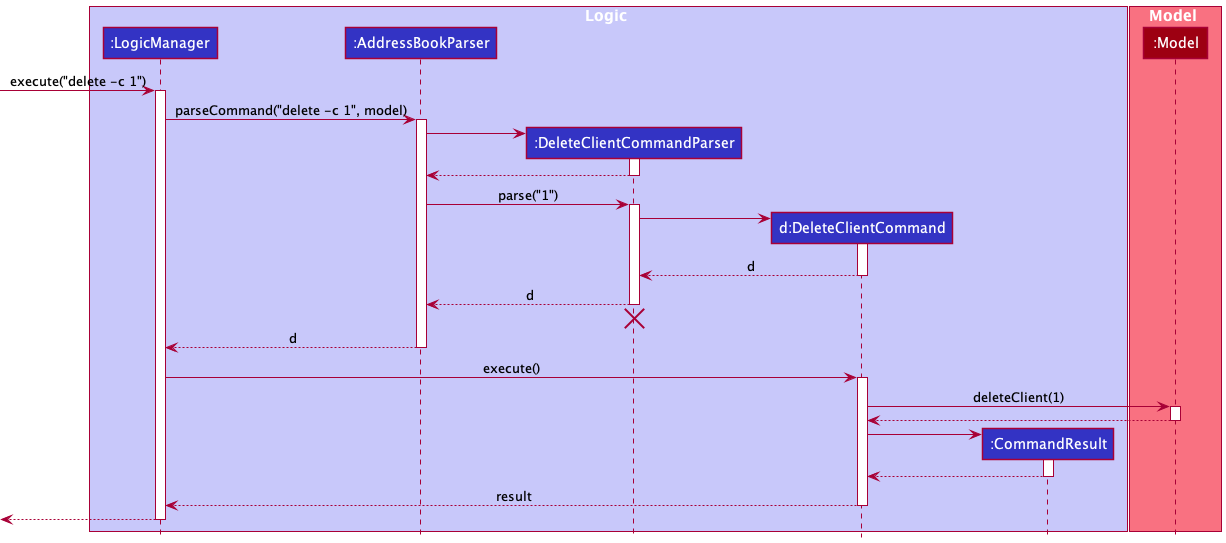

The diagram above was rendered by PlantUML. Its source (embedded in the PNG):
@startuml
!include style.puml

box Logic LOGIC_COLOR_T1
participant ":LogicManager" as LogicManager LOGIC_COLOR
participant ":AddressBookParser" as AddressBookParser LOGIC_COLOR
participant ":DeleteClientCommandParser" as DeleteClientCommandParser LOGIC_COLOR
participant "d:DeleteClientCommand" as DeleteClientCommand LOGIC_COLOR
participant ":CommandResult" as CommandResult LOGIC_COLOR
end box

box Model MODEL_COLOR_T1
participant ":Model" as Model MODEL_COLOR
end box

[-> LogicManager : execute("delete -c 1")
activate LogicManager

LogicManager -> AddressBookParser : parseCommand("delete -c 1", model)
activate AddressBookParser

create DeleteClientCommandParser
AddressBookParser -> DeleteClientCommandParser
activate DeleteClientCommandParser

DeleteClientCommandParser --> AddressBookParser
deactivate DeleteClientCommandParser

AddressBookParser -> DeleteClientCommandParser : parse("1")
activate DeleteClientCommandParser

create DeleteClientCommand
DeleteClientCommandParser -> DeleteClientCommand
activate DeleteClientCommand

DeleteClientCommand --> DeleteClientCommandParser : d
deactivate DeleteClientCommand

DeleteClientCommandParser --> AddressBookParser : d
deactivate DeleteClientCommandParser
'Hidden arrow to position the destroy marker below the end of the activation bar.
DeleteClientCommandParser -[hidden]-> AddressBookParser
destroy DeleteClientCommandParser

AddressBookParser --> LogicManager : d
deactivate AddressBookParser

LogicManager -> DeleteClientCommand : execute()
activate DeleteClientCommand

DeleteClientCommand -> Model : deleteClient(1)
activate Model

Model --> DeleteClientCommand
deactivate Model

create CommandResult
DeleteClientCommand -> CommandResult
activate CommandResult

CommandResult --> DeleteClientCommand
deactivate CommandResult

DeleteClientCommand --> LogicManager : result
deactivate DeleteClientCommand

[<--LogicManager
deactivate LogicManager
@enduml